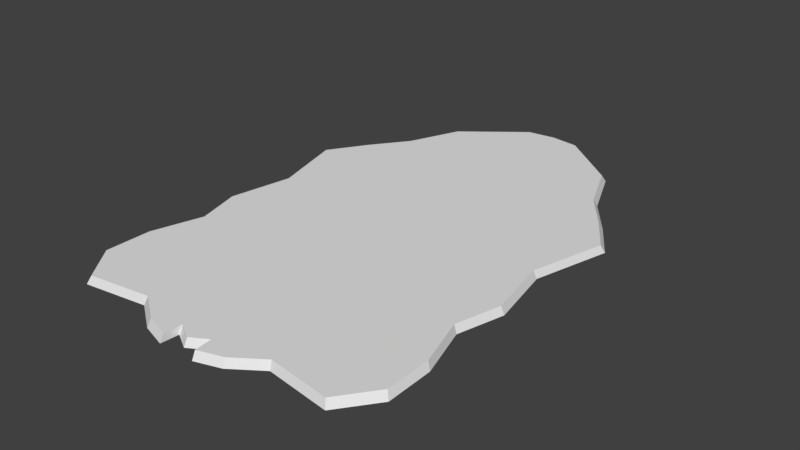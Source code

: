 # Source: SM_AnimalSkin_001.blend  (saved by Blender 2.79.0; exported with 4.5.12 LTS)
import bpy
from mathutils import Matrix  # noqa: F401  (used for matrix-valued properties, if any)

bpy.ops.wm.read_factory_settings(use_empty=True)
scene = bpy.context.scene
scene.name = 'Scene'

# ---- collections
col_collection_1 = bpy.data.collections.new('Collection 1'); scene.collection.children.link(col_collection_1)

# ---- materials (node trees are filled in below, after node groups)
mat_skin = bpy.data.materials.new('Skin')
mat_skin.alpha_threshold = 0.0
mat_skin.use_transparent_shadow = False
mat_skin.roughness = 0.5
mat_skin.line_color = (0.0, 0.0, 0.0, 1.0)

# ---- material node trees

# ---- world
world_world = bpy.data.worlds.new('World'); scene.world = world_world
world_world.color = (0.05088, 0.05088, 0.05088)
world_world.use_sun_shadow = False
world_world.sun_shadow_jitter_overblur = 0.0
world_world.cycles.sampling_method = 'MANUAL'

# ---- meshes
me_plane_002 = bpy.data.meshes.new('Plane.002')
me_plane_002.from_pydata([(-0.4526, -0.8878, 0.0), (-0.8901, 0.4458, 0.0), (-0.921, -0.4099, 0.0), (-1.022, -0.7862, 0.0), (-0.572, 0.7916, 0.0), (-0.921, 0.009957, 0.0), (-0.1152, -0.9931, 0.0), (-0.8513, -0.9217, 0.0), (-0.7136, 0.5878, 0.0), (-0.9985, -0.2355, 0.0), (-0.1052, -0.9267, 0.0), (-1.018, -0.6072, 0.0), (-0.1826, 0.9771, 0.0), (-1.049, 0.2989, 0.0), (-0.2723, -0.9634, 0.0), (0.4526, -0.8878, 0.0), (0.8901, 0.4458, 0.0), (0.921, -0.4099, 0.0), (0.0, -0.9634, 0.0), (0.0, 0.9908, 0.0), (1.022, -0.7862, 0.0), (0.572, 0.7916, 0.0), (0.921, 0.009957, 0.0), (0.1152, -0.9931, 0.0), (0.8513, -0.9217, 0.0), (0.7136, 0.5878, 0.0), (0.9985, -0.2355, 0.0), (0.1052, -0.9267, 0.0), (1.018, -0.6072, 0.0), (0.1826, 0.9771, 0.0), (1.049, 0.2989, 0.0), (0.2723, -0.9634, 0.0), (-0.4435, -0.8745, 0.05119), (-0.8722, 0.4324, 0.05119), (-0.9026, -0.4062, 0.05119), (-1.001, -0.775, 0.05119), (-0.5605, 0.7712, 0.05119), (-0.9026, 0.00524, 0.05119), (-0.1129, -0.9777, 0.05119), (-0.8343, -0.9078, 0.05119), (-0.6993, 0.5715, 0.05119), (-0.9784, -0.2353, 0.05119), (-0.1031, -0.9127, 0.05119), (-0.9974, -0.5996, 0.05119), (-0.179, 0.953, 0.05119), (-1.028, 0.2884, 0.05119), (-0.2668, -0.9486, 0.05119), (0.4435, -0.8745, 0.05119), (0.8722, 0.4324, 0.05119), (0.9026, -0.4062, 0.05119), (-1.493e-10, -0.9486, 0.05119), (-1.493e-10, 0.9665, 0.05119), (1.001, -0.775, 0.05119), (0.5605, 0.7712, 0.05119), (0.9026, 0.00524, 0.05119), (0.1129, -0.9777, 0.05119), (0.8343, -0.9078, 0.05119), (0.6993, 0.5715, 0.05119), (0.9784, -0.2353, 0.05119), (0.1031, -0.9127, 0.05119), (0.9974, -0.5996, 0.05119), (0.179, 0.953, 0.05119), (1.028, 0.2884, 0.05119), (0.2668, -0.9486, 0.05119)], [], [(8, 19, 10), (17, 15, 22), (0, 7, 2), (7, 3, 11), (2, 7, 11), (2, 9, 5), (5, 13, 1), (8, 4, 12), (5, 1, 8), (2, 5, 0), (5, 8, 10), (8, 12, 19), (19, 18, 10), (10, 6, 14), (14, 0, 10), (10, 0, 5), (20, 24, 28), (24, 15, 17), (28, 24, 17), (15, 31, 27), (31, 23, 27), (27, 18, 19), (22, 26, 17), (15, 27, 22), (27, 19, 25), (22, 27, 25), (19, 29, 25), (29, 21, 25), (25, 16, 22), (16, 30, 22), (40, 42, 51), (49, 54, 47), (32, 34, 39), (39, 43, 35), (34, 43, 39), (34, 37, 41), (37, 33, 45), (40, 44, 36), (37, 40, 33), (34, 32, 37), (37, 42, 40), (40, 51, 44), (51, 42, 50), (42, 46, 38), (46, 42, 32), (42, 37, 32), (52, 60, 56), (56, 49, 47), (60, 49, 56), (47, 59, 63), (63, 59, 55), (59, 51, 50), (54, 49, 58), (47, 54, 59), (59, 57, 51), (54, 57, 59), (51, 57, 61), (61, 57, 53), (57, 54, 48), (48, 54, 62), (26, 58, 49, 17), (5, 37, 45, 13), (27, 59, 50, 18), (6, 38, 46, 14), (28, 60, 52, 20), (7, 39, 35, 3), (29, 61, 53, 21), (8, 40, 36, 4), (30, 62, 54, 22), (9, 41, 37, 5), (31, 63, 55, 23), (10, 42, 38, 6), (20, 52, 56, 24), (11, 43, 34, 2), (21, 53, 57, 25), (12, 44, 51, 19), (0, 32, 39, 7), (22, 54, 58, 26), (13, 45, 33, 1), (1, 33, 40, 8), (23, 55, 59, 27), (14, 46, 32, 0), (2, 34, 41, 9), (17, 49, 60, 28), (18, 50, 42, 10), (19, 51, 61, 29), (24, 56, 47, 15), (3, 35, 43, 11), (16, 48, 62, 30), (25, 57, 48, 16), (4, 36, 44, 12), (15, 47, 63, 31)])
me_plane_002.materials.append(mat_skin)
me_plane_002.use_remesh_preserve_volume = False
me_plane_002.use_remesh_preserve_attributes = False
me_plane_002.use_mirror_vertex_groups = False
me_plane_002.update()

# ---- objects
ob_skin = bpy.data.objects.new('Skin', me_plane_002)

# ---- transforms, parenting, visibility, modifiers, constraints
ob_skin.location = (0.0, 0.0, 0.0)
ob_skin.scale = (0.3337, 0.5544, 0.3126)
ob_skin.lineart.crease_threshold = 0.0

# ---- collection membership
col_collection_1.objects.link(ob_skin)

# ---- scene / render settings (as saved in the file)
scene.frame_start = 1; scene.frame_end = 250; scene.frame_set(1)
scene.render.engine = 'BLENDER_EEVEE_NEXT'
scene.render.resolution_percentage = 50
scene.render.dither_intensity = 0.0
scene.cycles.use_denoising = False
scene.cycles.samples = 128
scene.cycles.sampling_pattern = 'TABULATED_SOBOL'
scene.cycles.use_adaptive_sampling = False
scene.cycles.use_light_tree = False
scene.cycles.blur_glossy = 0.0
scene.cycles.sample_clamp_indirect = 0.0
scene.view_settings.view_transform = 'Standard'
bpy.context.view_layer.update()

# ---- added for rendering (the .blend has no active camera and no usable light): camera, sun
cam_auto = bpy.data.cameras.new('AutoCamera')
cam_auto.lens = 50.0
cam_auto.sensor_width = 36.0
cam_auto.clip_end = 1000.0
ob_auto_camera = bpy.data.objects.new('AutoCamera', cam_auto)
scene.collection.objects.link(ob_auto_camera)
ob_auto_camera.location = (1.20644, -1.44836, 0.973149)
ob_auto_camera.rotation_euler = (1.09748, -7.21219e-08, 0.694738)
scene.camera = ob_auto_camera
light_auto_sun = bpy.data.lights.new('AutoSun', 'SUN')
light_auto_sun.energy = 3.0
light_auto_sun.angle = 0.0523599
ob_auto_sun = bpy.data.objects.new('AutoSun', light_auto_sun)
scene.collection.objects.link(ob_auto_sun)
ob_auto_sun.rotation_euler = (0.872665, 0.174533, 0.523599)
bpy.context.view_layer.update()
